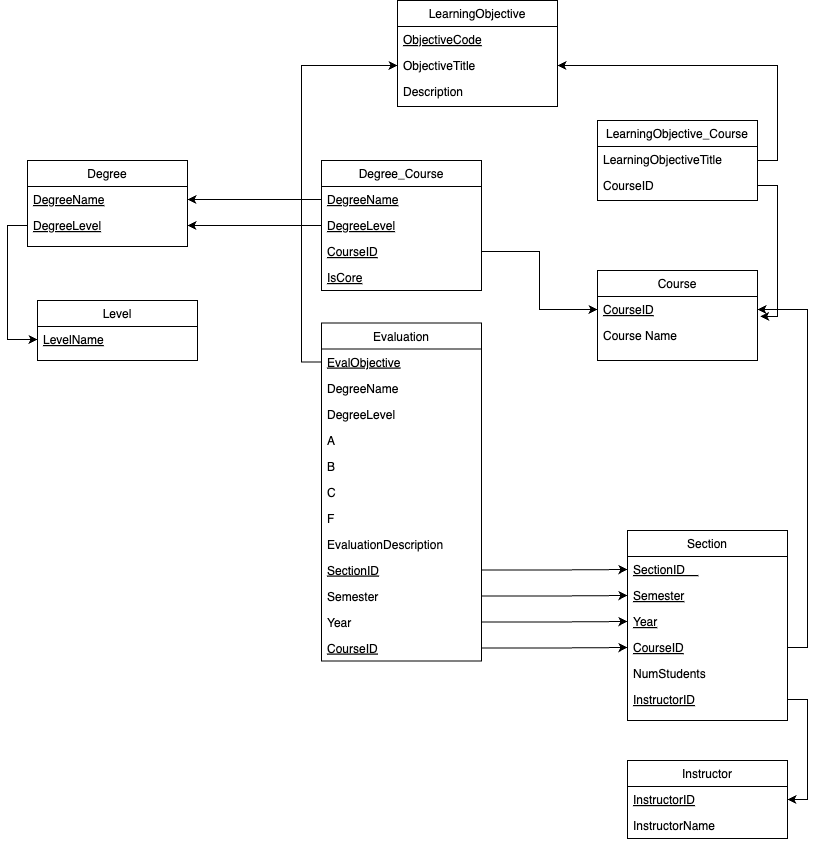

The diagram above was exported from draw.io. Its source (the exported page's mxGraphModel, read from the mxfile embedded in the PNG):
<mxGraphModel dx="1644" dy="857" grid="1" gridSize="10" guides="1" tooltips="1" connect="1" arrows="1" fold="1" page="1" pageScale="1" pageWidth="827" pageHeight="1169" math="0" shadow="0">
  <root>
    <mxCell id="WIyWlLk6GJQsqaUBKTNV-0" />
    <mxCell id="WIyWlLk6GJQsqaUBKTNV-1" parent="WIyWlLk6GJQsqaUBKTNV-0" />
    <mxCell id="zkfFHV4jXpPFQw0GAbJ--6" value="Level" style="swimlane;fontStyle=0;align=center;verticalAlign=top;childLayout=stackLayout;horizontal=1;startSize=26;horizontalStack=0;resizeParent=1;resizeLast=0;collapsible=1;marginBottom=0;rounded=0;shadow=0;strokeWidth=1;" parent="WIyWlLk6GJQsqaUBKTNV-1" vertex="1">
      <mxGeometry x="50" y="440" width="160" height="60" as="geometry">
        <mxRectangle x="130" y="380" width="160" height="26" as="alternateBounds" />
      </mxGeometry>
    </mxCell>
    <mxCell id="zkfFHV4jXpPFQw0GAbJ--7" value="LevelName" style="text;align=left;verticalAlign=top;spacingLeft=4;spacingRight=4;overflow=hidden;rotatable=0;points=[[0,0.5],[1,0.5]];portConstraint=eastwest;fontStyle=4" parent="zkfFHV4jXpPFQw0GAbJ--6" vertex="1">
      <mxGeometry y="26" width="160" height="26" as="geometry" />
    </mxCell>
    <mxCell id="zkfFHV4jXpPFQw0GAbJ--13" value="Degree" style="swimlane;fontStyle=0;align=center;verticalAlign=top;childLayout=stackLayout;horizontal=1;startSize=26;horizontalStack=0;resizeParent=1;resizeLast=0;collapsible=1;marginBottom=0;rounded=0;shadow=0;strokeWidth=1;" parent="WIyWlLk6GJQsqaUBKTNV-1" vertex="1">
      <mxGeometry x="40" y="300" width="160" height="86" as="geometry">
        <mxRectangle x="340" y="380" width="170" height="26" as="alternateBounds" />
      </mxGeometry>
    </mxCell>
    <mxCell id="zkfFHV4jXpPFQw0GAbJ--14" value="DegreeName" style="text;align=left;verticalAlign=top;spacingLeft=4;spacingRight=4;overflow=hidden;rotatable=0;points=[[0,0.5],[1,0.5]];portConstraint=eastwest;fontStyle=4" parent="zkfFHV4jXpPFQw0GAbJ--13" vertex="1">
      <mxGeometry y="26" width="160" height="26" as="geometry" />
    </mxCell>
    <mxCell id="nP9TRuse3CUJ7m9QUZn6-23" value="DegreeLevel" style="text;align=left;verticalAlign=top;spacingLeft=4;spacingRight=4;overflow=hidden;rotatable=0;points=[[0,0.5],[1,0.5]];portConstraint=eastwest;fontStyle=4" parent="zkfFHV4jXpPFQw0GAbJ--13" vertex="1">
      <mxGeometry y="52" width="160" height="26" as="geometry" />
    </mxCell>
    <mxCell id="zkfFHV4jXpPFQw0GAbJ--17" value="Course" style="swimlane;fontStyle=0;align=center;verticalAlign=top;childLayout=stackLayout;horizontal=1;startSize=26;horizontalStack=0;resizeParent=1;resizeLast=0;collapsible=1;marginBottom=0;rounded=0;shadow=0;strokeWidth=1;" parent="WIyWlLk6GJQsqaUBKTNV-1" vertex="1">
      <mxGeometry x="610" y="410" width="160" height="90" as="geometry">
        <mxRectangle x="550" y="140" width="160" height="26" as="alternateBounds" />
      </mxGeometry>
    </mxCell>
    <mxCell id="zkfFHV4jXpPFQw0GAbJ--18" value="CourseID" style="text;align=left;verticalAlign=top;spacingLeft=4;spacingRight=4;overflow=hidden;rotatable=0;points=[[0,0.5],[1,0.5]];portConstraint=eastwest;fontStyle=4" parent="zkfFHV4jXpPFQw0GAbJ--17" vertex="1">
      <mxGeometry y="26" width="160" height="26" as="geometry" />
    </mxCell>
    <mxCell id="zkfFHV4jXpPFQw0GAbJ--21" value="Course Name" style="text;align=left;verticalAlign=top;spacingLeft=4;spacingRight=4;overflow=hidden;rotatable=0;points=[[0,0.5],[1,0.5]];portConstraint=eastwest;rounded=0;shadow=0;html=0;" parent="zkfFHV4jXpPFQw0GAbJ--17" vertex="1">
      <mxGeometry y="52" width="160" height="26" as="geometry" />
    </mxCell>
    <mxCell id="nP9TRuse3CUJ7m9QUZn6-1" value="Section" style="swimlane;fontStyle=0;align=center;verticalAlign=top;childLayout=stackLayout;horizontal=1;startSize=26;horizontalStack=0;resizeParent=1;resizeLast=0;collapsible=1;marginBottom=0;rounded=0;shadow=0;strokeWidth=1;rotation=0;" parent="WIyWlLk6GJQsqaUBKTNV-1" vertex="1">
      <mxGeometry x="640" y="670" width="160" height="190" as="geometry">
        <mxRectangle x="600" y="680" width="160" height="26" as="alternateBounds" />
      </mxGeometry>
    </mxCell>
    <mxCell id="nP9TRuse3CUJ7m9QUZn6-2" value="SectionID    " style="text;align=left;verticalAlign=top;spacingLeft=4;spacingRight=4;overflow=hidden;rotatable=0;points=[[0,0.5],[1,0.5]];portConstraint=eastwest;fontStyle=4" parent="nP9TRuse3CUJ7m9QUZn6-1" vertex="1">
      <mxGeometry y="26" width="160" height="26" as="geometry" />
    </mxCell>
    <mxCell id="nP9TRuse3CUJ7m9QUZn6-3" value="Semester" style="text;align=left;verticalAlign=top;spacingLeft=4;spacingRight=4;overflow=hidden;rotatable=0;points=[[0,0.5],[1,0.5]];portConstraint=eastwest;rounded=0;shadow=0;html=0;fontStyle=4" parent="nP9TRuse3CUJ7m9QUZn6-1" vertex="1">
      <mxGeometry y="52" width="160" height="26" as="geometry" />
    </mxCell>
    <mxCell id="nP9TRuse3CUJ7m9QUZn6-4" value="Year" style="text;align=left;verticalAlign=top;spacingLeft=4;spacingRight=4;overflow=hidden;rotatable=0;points=[[0,0.5],[1,0.5]];portConstraint=eastwest;rounded=0;shadow=0;html=0;fontStyle=4" parent="nP9TRuse3CUJ7m9QUZn6-1" vertex="1">
      <mxGeometry y="78" width="160" height="26" as="geometry" />
    </mxCell>
    <mxCell id="nP9TRuse3CUJ7m9QUZn6-5" value="CourseID" style="text;align=left;verticalAlign=top;spacingLeft=4;spacingRight=4;overflow=hidden;rotatable=0;points=[[0,0.5],[1,0.5]];portConstraint=eastwest;rounded=0;shadow=0;html=0;fontStyle=4" parent="nP9TRuse3CUJ7m9QUZn6-1" vertex="1">
      <mxGeometry y="104" width="160" height="26" as="geometry" />
    </mxCell>
    <mxCell id="nP9TRuse3CUJ7m9QUZn6-6" value="NumStudents" style="text;align=left;verticalAlign=top;spacingLeft=4;spacingRight=4;overflow=hidden;rotatable=0;points=[[0,0.5],[1,0.5]];portConstraint=eastwest;rounded=0;shadow=0;html=0;" parent="nP9TRuse3CUJ7m9QUZn6-1" vertex="1">
      <mxGeometry y="130" width="160" height="26" as="geometry" />
    </mxCell>
    <mxCell id="nP9TRuse3CUJ7m9QUZn6-7" value="InstructorID" style="text;align=left;verticalAlign=top;spacingLeft=4;spacingRight=4;overflow=hidden;rotatable=0;points=[[0,0.5],[1,0.5]];portConstraint=eastwest;rounded=0;shadow=0;html=0;fontStyle=4" parent="nP9TRuse3CUJ7m9QUZn6-1" vertex="1">
      <mxGeometry y="156" width="160" height="26" as="geometry" />
    </mxCell>
    <mxCell id="nP9TRuse3CUJ7m9QUZn6-9" value="Evaluation" style="swimlane;fontStyle=0;align=center;verticalAlign=top;childLayout=stackLayout;horizontal=1;startSize=26;horizontalStack=0;resizeParent=1;resizeLast=0;collapsible=1;marginBottom=0;rounded=0;shadow=0;strokeWidth=1;rotation=0;" parent="WIyWlLk6GJQsqaUBKTNV-1" vertex="1">
      <mxGeometry x="334" y="462.5" width="160" height="338" as="geometry">
        <mxRectangle x="550" y="140" width="160" height="26" as="alternateBounds" />
      </mxGeometry>
    </mxCell>
    <mxCell id="nP9TRuse3CUJ7m9QUZn6-10" value="EvalObjective" style="text;align=left;verticalAlign=top;spacingLeft=4;spacingRight=4;overflow=hidden;rotatable=0;points=[[0,0.5],[1,0.5]];portConstraint=eastwest;fontStyle=4" parent="nP9TRuse3CUJ7m9QUZn6-9" vertex="1">
      <mxGeometry y="26" width="160" height="26" as="geometry" />
    </mxCell>
    <mxCell id="nP9TRuse3CUJ7m9QUZn6-11" value="DegreeName" style="text;align=left;verticalAlign=top;spacingLeft=4;spacingRight=4;overflow=hidden;rotatable=0;points=[[0,0.5],[1,0.5]];portConstraint=eastwest;rounded=0;shadow=0;html=0;" parent="nP9TRuse3CUJ7m9QUZn6-9" vertex="1">
      <mxGeometry y="52" width="160" height="26" as="geometry" />
    </mxCell>
    <mxCell id="nP9TRuse3CUJ7m9QUZn6-12" value="DegreeLevel" style="text;align=left;verticalAlign=top;spacingLeft=4;spacingRight=4;overflow=hidden;rotatable=0;points=[[0,0.5],[1,0.5]];portConstraint=eastwest;rounded=0;shadow=0;html=0;" parent="nP9TRuse3CUJ7m9QUZn6-9" vertex="1">
      <mxGeometry y="78" width="160" height="26" as="geometry" />
    </mxCell>
    <mxCell id="nP9TRuse3CUJ7m9QUZn6-13" value="A" style="text;align=left;verticalAlign=top;spacingLeft=4;spacingRight=4;overflow=hidden;rotatable=0;points=[[0,0.5],[1,0.5]];portConstraint=eastwest;rounded=0;shadow=0;html=0;" parent="nP9TRuse3CUJ7m9QUZn6-9" vertex="1">
      <mxGeometry y="104" width="160" height="26" as="geometry" />
    </mxCell>
    <mxCell id="nP9TRuse3CUJ7m9QUZn6-14" value="B" style="text;align=left;verticalAlign=top;spacingLeft=4;spacingRight=4;overflow=hidden;rotatable=0;points=[[0,0.5],[1,0.5]];portConstraint=eastwest;rounded=0;shadow=0;html=0;" parent="nP9TRuse3CUJ7m9QUZn6-9" vertex="1">
      <mxGeometry y="130" width="160" height="26" as="geometry" />
    </mxCell>
    <mxCell id="nP9TRuse3CUJ7m9QUZn6-16" value="C   " style="text;align=left;verticalAlign=top;spacingLeft=4;spacingRight=4;overflow=hidden;rotatable=0;points=[[0,0.5],[1,0.5]];portConstraint=eastwest;rounded=0;shadow=0;html=0;" parent="nP9TRuse3CUJ7m9QUZn6-9" vertex="1">
      <mxGeometry y="156" width="160" height="26" as="geometry" />
    </mxCell>
    <mxCell id="nP9TRuse3CUJ7m9QUZn6-17" value="F" style="text;align=left;verticalAlign=top;spacingLeft=4;spacingRight=4;overflow=hidden;rotatable=0;points=[[0,0.5],[1,0.5]];portConstraint=eastwest;rounded=0;shadow=0;html=0;" parent="nP9TRuse3CUJ7m9QUZn6-9" vertex="1">
      <mxGeometry y="182" width="160" height="26" as="geometry" />
    </mxCell>
    <mxCell id="nP9TRuse3CUJ7m9QUZn6-18" value="EvaluationDescription" style="text;align=left;verticalAlign=top;spacingLeft=4;spacingRight=4;overflow=hidden;rotatable=0;points=[[0,0.5],[1,0.5]];portConstraint=eastwest;rounded=0;shadow=0;html=0;" parent="nP9TRuse3CUJ7m9QUZn6-9" vertex="1">
      <mxGeometry y="208" width="160" height="26" as="geometry" />
    </mxCell>
    <mxCell id="nP9TRuse3CUJ7m9QUZn6-19" value="SectionID" style="text;align=left;verticalAlign=top;spacingLeft=4;spacingRight=4;overflow=hidden;rotatable=0;points=[[0,0.5],[1,0.5]];portConstraint=eastwest;rounded=0;shadow=0;html=0;fontStyle=4" parent="nP9TRuse3CUJ7m9QUZn6-9" vertex="1">
      <mxGeometry y="234" width="160" height="26" as="geometry" />
    </mxCell>
    <mxCell id="nP9TRuse3CUJ7m9QUZn6-20" value="Semester" style="text;align=left;verticalAlign=top;spacingLeft=4;spacingRight=4;overflow=hidden;rotatable=0;points=[[0,0.5],[1,0.5]];portConstraint=eastwest;rounded=0;shadow=0;html=0;" parent="nP9TRuse3CUJ7m9QUZn6-9" vertex="1">
      <mxGeometry y="260" width="160" height="26" as="geometry" />
    </mxCell>
    <mxCell id="nP9TRuse3CUJ7m9QUZn6-21" value="Year" style="text;align=left;verticalAlign=top;spacingLeft=4;spacingRight=4;overflow=hidden;rotatable=0;points=[[0,0.5],[1,0.5]];portConstraint=eastwest;rounded=0;shadow=0;html=0;" parent="nP9TRuse3CUJ7m9QUZn6-9" vertex="1">
      <mxGeometry y="286" width="160" height="26" as="geometry" />
    </mxCell>
    <mxCell id="nP9TRuse3CUJ7m9QUZn6-22" value="CourseID" style="text;align=left;verticalAlign=top;spacingLeft=4;spacingRight=4;overflow=hidden;rotatable=0;points=[[0,0.5],[1,0.5]];portConstraint=eastwest;rounded=0;shadow=0;html=0;fontStyle=4" parent="nP9TRuse3CUJ7m9QUZn6-9" vertex="1">
      <mxGeometry y="312" width="160" height="26" as="geometry" />
    </mxCell>
    <mxCell id="nP9TRuse3CUJ7m9QUZn6-24" value="Instructor" style="swimlane;fontStyle=0;align=center;verticalAlign=top;childLayout=stackLayout;horizontal=1;startSize=26;horizontalStack=0;resizeParent=1;resizeLast=0;collapsible=1;marginBottom=0;rounded=0;shadow=0;strokeWidth=1;" parent="WIyWlLk6GJQsqaUBKTNV-1" vertex="1">
      <mxGeometry x="640" y="900" width="160" height="78" as="geometry">
        <mxRectangle x="130" y="380" width="160" height="26" as="alternateBounds" />
      </mxGeometry>
    </mxCell>
    <mxCell id="nP9TRuse3CUJ7m9QUZn6-25" value="InstructorID" style="text;align=left;verticalAlign=top;spacingLeft=4;spacingRight=4;overflow=hidden;rotatable=0;points=[[0,0.5],[1,0.5]];portConstraint=eastwest;fontStyle=4" parent="nP9TRuse3CUJ7m9QUZn6-24" vertex="1">
      <mxGeometry y="26" width="160" height="26" as="geometry" />
    </mxCell>
    <mxCell id="nP9TRuse3CUJ7m9QUZn6-26" value="InstructorName" style="text;align=left;verticalAlign=top;spacingLeft=4;spacingRight=4;overflow=hidden;rotatable=0;points=[[0,0.5],[1,0.5]];portConstraint=eastwest;" parent="nP9TRuse3CUJ7m9QUZn6-24" vertex="1">
      <mxGeometry y="52" width="160" height="26" as="geometry" />
    </mxCell>
    <mxCell id="nP9TRuse3CUJ7m9QUZn6-72" style="edgeStyle=orthogonalEdgeStyle;rounded=0;orthogonalLoop=1;jettySize=auto;html=1;exitX=1;exitY=0.5;exitDx=0;exitDy=0;" parent="WIyWlLk6GJQsqaUBKTNV-1" source="nP9TRuse3CUJ7m9QUZn6-27" target="nP9TRuse3CUJ7m9QUZn6-39" edge="1">
      <mxGeometry relative="1" as="geometry" />
    </mxCell>
    <mxCell id="nP9TRuse3CUJ7m9QUZn6-27" value="LearningObjective_Course" style="swimlane;fontStyle=0;align=center;verticalAlign=top;childLayout=stackLayout;horizontal=1;startSize=26;horizontalStack=0;resizeParent=1;resizeLast=0;collapsible=1;marginBottom=0;rounded=0;shadow=0;strokeWidth=1;" parent="WIyWlLk6GJQsqaUBKTNV-1" vertex="1">
      <mxGeometry x="610" y="260" width="160" height="80" as="geometry">
        <mxRectangle x="130" y="380" width="160" height="26" as="alternateBounds" />
      </mxGeometry>
    </mxCell>
    <mxCell id="nP9TRuse3CUJ7m9QUZn6-28" value="LearningObjectiveTitle" style="text;align=left;verticalAlign=top;spacingLeft=4;spacingRight=4;overflow=hidden;rotatable=0;points=[[0,0.5],[1,0.5]];portConstraint=eastwest;" parent="nP9TRuse3CUJ7m9QUZn6-27" vertex="1">
      <mxGeometry y="26" width="160" height="26" as="geometry" />
    </mxCell>
    <mxCell id="nP9TRuse3CUJ7m9QUZn6-70" value="CourseID" style="text;align=left;verticalAlign=top;spacingLeft=4;spacingRight=4;overflow=hidden;rotatable=0;points=[[0,0.5],[1,0.5]];portConstraint=eastwest;" parent="nP9TRuse3CUJ7m9QUZn6-27" vertex="1">
      <mxGeometry y="52" width="160" height="26" as="geometry" />
    </mxCell>
    <mxCell id="nP9TRuse3CUJ7m9QUZn6-30" value="Degree_Course" style="swimlane;fontStyle=0;align=center;verticalAlign=top;childLayout=stackLayout;horizontal=1;startSize=26;horizontalStack=0;resizeParent=1;resizeLast=0;collapsible=1;marginBottom=0;rounded=0;shadow=0;strokeWidth=1;" parent="WIyWlLk6GJQsqaUBKTNV-1" vertex="1">
      <mxGeometry x="334" y="300" width="160" height="130" as="geometry">
        <mxRectangle x="340" y="380" width="170" height="26" as="alternateBounds" />
      </mxGeometry>
    </mxCell>
    <mxCell id="nP9TRuse3CUJ7m9QUZn6-31" value="DegreeName" style="text;align=left;verticalAlign=top;spacingLeft=4;spacingRight=4;overflow=hidden;rotatable=0;points=[[0,0.5],[1,0.5]];portConstraint=eastwest;fontStyle=4" parent="nP9TRuse3CUJ7m9QUZn6-30" vertex="1">
      <mxGeometry y="26" width="160" height="26" as="geometry" />
    </mxCell>
    <mxCell id="nP9TRuse3CUJ7m9QUZn6-32" value="DegreeLevel" style="text;align=left;verticalAlign=top;spacingLeft=4;spacingRight=4;overflow=hidden;rotatable=0;points=[[0,0.5],[1,0.5]];portConstraint=eastwest;fontStyle=4" parent="nP9TRuse3CUJ7m9QUZn6-30" vertex="1">
      <mxGeometry y="52" width="160" height="26" as="geometry" />
    </mxCell>
    <mxCell id="nP9TRuse3CUJ7m9QUZn6-35" value="CourseID" style="text;align=left;verticalAlign=top;spacingLeft=4;spacingRight=4;overflow=hidden;rotatable=0;points=[[0,0.5],[1,0.5]];portConstraint=eastwest;fontStyle=4" parent="nP9TRuse3CUJ7m9QUZn6-30" vertex="1">
      <mxGeometry y="78" width="160" height="26" as="geometry" />
    </mxCell>
    <mxCell id="nP9TRuse3CUJ7m9QUZn6-34" value="IsCore" style="text;align=left;verticalAlign=top;spacingLeft=4;spacingRight=4;overflow=hidden;rotatable=0;points=[[0,0.5],[1,0.5]];portConstraint=eastwest;fontStyle=4" parent="nP9TRuse3CUJ7m9QUZn6-30" vertex="1">
      <mxGeometry y="104" width="160" height="26" as="geometry" />
    </mxCell>
    <mxCell id="nP9TRuse3CUJ7m9QUZn6-36" value="LearningObjective" style="swimlane;fontStyle=0;align=center;verticalAlign=top;childLayout=stackLayout;horizontal=1;startSize=26;horizontalStack=0;resizeParent=1;resizeLast=0;collapsible=1;marginBottom=0;rounded=0;shadow=0;strokeWidth=1;" parent="WIyWlLk6GJQsqaUBKTNV-1" vertex="1">
      <mxGeometry x="410" y="140" width="160" height="106" as="geometry">
        <mxRectangle x="130" y="380" width="160" height="26" as="alternateBounds" />
      </mxGeometry>
    </mxCell>
    <mxCell id="nP9TRuse3CUJ7m9QUZn6-37" value="ObjectiveCode" style="text;align=left;verticalAlign=top;spacingLeft=4;spacingRight=4;overflow=hidden;rotatable=0;points=[[0,0.5],[1,0.5]];portConstraint=eastwest;fontStyle=4" parent="nP9TRuse3CUJ7m9QUZn6-36" vertex="1">
      <mxGeometry y="26" width="160" height="26" as="geometry" />
    </mxCell>
    <mxCell id="nP9TRuse3CUJ7m9QUZn6-39" value="ObjectiveTitle" style="text;align=left;verticalAlign=top;spacingLeft=4;spacingRight=4;overflow=hidden;rotatable=0;points=[[0,0.5],[1,0.5]];portConstraint=eastwest;" parent="nP9TRuse3CUJ7m9QUZn6-36" vertex="1">
      <mxGeometry y="52" width="160" height="26" as="geometry" />
    </mxCell>
    <mxCell id="nP9TRuse3CUJ7m9QUZn6-40" value="Description" style="text;align=left;verticalAlign=top;spacingLeft=4;spacingRight=4;overflow=hidden;rotatable=0;points=[[0,0.5],[1,0.5]];portConstraint=eastwest;" parent="nP9TRuse3CUJ7m9QUZn6-36" vertex="1">
      <mxGeometry y="78" width="160" height="26" as="geometry" />
    </mxCell>
    <mxCell id="nP9TRuse3CUJ7m9QUZn6-42" style="edgeStyle=orthogonalEdgeStyle;rounded=0;orthogonalLoop=1;jettySize=auto;html=1;exitX=0;exitY=0.5;exitDx=0;exitDy=0;entryX=0;entryY=0.5;entryDx=0;entryDy=0;" parent="WIyWlLk6GJQsqaUBKTNV-1" source="nP9TRuse3CUJ7m9QUZn6-23" target="zkfFHV4jXpPFQw0GAbJ--7" edge="1">
      <mxGeometry relative="1" as="geometry" />
    </mxCell>
    <mxCell id="nP9TRuse3CUJ7m9QUZn6-46" style="edgeStyle=orthogonalEdgeStyle;rounded=0;orthogonalLoop=1;jettySize=auto;html=1;exitX=0;exitY=0.5;exitDx=0;exitDy=0;entryX=1;entryY=0.5;entryDx=0;entryDy=0;" parent="WIyWlLk6GJQsqaUBKTNV-1" source="nP9TRuse3CUJ7m9QUZn6-31" target="zkfFHV4jXpPFQw0GAbJ--14" edge="1">
      <mxGeometry relative="1" as="geometry" />
    </mxCell>
    <mxCell id="nP9TRuse3CUJ7m9QUZn6-47" style="edgeStyle=orthogonalEdgeStyle;rounded=0;orthogonalLoop=1;jettySize=auto;html=1;exitX=0;exitY=0.5;exitDx=0;exitDy=0;" parent="WIyWlLk6GJQsqaUBKTNV-1" source="nP9TRuse3CUJ7m9QUZn6-32" target="nP9TRuse3CUJ7m9QUZn6-23" edge="1">
      <mxGeometry relative="1" as="geometry" />
    </mxCell>
    <mxCell id="nP9TRuse3CUJ7m9QUZn6-58" style="edgeStyle=orthogonalEdgeStyle;rounded=0;orthogonalLoop=1;jettySize=auto;html=1;exitX=1;exitY=0.5;exitDx=0;exitDy=0;entryX=0;entryY=0.5;entryDx=0;entryDy=0;" parent="WIyWlLk6GJQsqaUBKTNV-1" source="nP9TRuse3CUJ7m9QUZn6-35" target="zkfFHV4jXpPFQw0GAbJ--18" edge="1">
      <mxGeometry relative="1" as="geometry" />
    </mxCell>
    <mxCell id="nP9TRuse3CUJ7m9QUZn6-59" style="edgeStyle=orthogonalEdgeStyle;rounded=0;orthogonalLoop=1;jettySize=auto;html=1;exitX=1;exitY=0.5;exitDx=0;exitDy=0;entryX=1;entryY=0.5;entryDx=0;entryDy=0;" parent="WIyWlLk6GJQsqaUBKTNV-1" source="nP9TRuse3CUJ7m9QUZn6-7" target="nP9TRuse3CUJ7m9QUZn6-24" edge="1">
      <mxGeometry relative="1" as="geometry" />
    </mxCell>
    <mxCell id="nP9TRuse3CUJ7m9QUZn6-61" style="edgeStyle=orthogonalEdgeStyle;rounded=0;orthogonalLoop=1;jettySize=auto;html=1;exitX=1;exitY=0.5;exitDx=0;exitDy=0;entryX=0;entryY=0.5;entryDx=0;entryDy=0;" parent="WIyWlLk6GJQsqaUBKTNV-1" source="nP9TRuse3CUJ7m9QUZn6-20" target="nP9TRuse3CUJ7m9QUZn6-3" edge="1">
      <mxGeometry relative="1" as="geometry" />
    </mxCell>
    <mxCell id="nP9TRuse3CUJ7m9QUZn6-62" style="edgeStyle=orthogonalEdgeStyle;rounded=0;orthogonalLoop=1;jettySize=auto;html=1;exitX=1;exitY=0.5;exitDx=0;exitDy=0;entryX=0;entryY=0.5;entryDx=0;entryDy=0;" parent="WIyWlLk6GJQsqaUBKTNV-1" source="nP9TRuse3CUJ7m9QUZn6-21" target="nP9TRuse3CUJ7m9QUZn6-4" edge="1">
      <mxGeometry relative="1" as="geometry" />
    </mxCell>
    <mxCell id="nP9TRuse3CUJ7m9QUZn6-64" style="edgeStyle=orthogonalEdgeStyle;rounded=0;orthogonalLoop=1;jettySize=auto;html=1;exitX=1;exitY=0.5;exitDx=0;exitDy=0;entryX=0;entryY=0.5;entryDx=0;entryDy=0;" parent="WIyWlLk6GJQsqaUBKTNV-1" source="nP9TRuse3CUJ7m9QUZn6-22" target="nP9TRuse3CUJ7m9QUZn6-5" edge="1">
      <mxGeometry relative="1" as="geometry" />
    </mxCell>
    <mxCell id="nP9TRuse3CUJ7m9QUZn6-68" style="edgeStyle=orthogonalEdgeStyle;rounded=0;orthogonalLoop=1;jettySize=auto;html=1;exitX=1;exitY=0.5;exitDx=0;exitDy=0;" parent="WIyWlLk6GJQsqaUBKTNV-1" source="nP9TRuse3CUJ7m9QUZn6-19" target="nP9TRuse3CUJ7m9QUZn6-2" edge="1">
      <mxGeometry relative="1" as="geometry" />
    </mxCell>
    <mxCell id="nP9TRuse3CUJ7m9QUZn6-69" style="edgeStyle=orthogonalEdgeStyle;rounded=0;orthogonalLoop=1;jettySize=auto;html=1;exitX=1;exitY=0.5;exitDx=0;exitDy=0;entryX=1;entryY=0.5;entryDx=0;entryDy=0;" parent="WIyWlLk6GJQsqaUBKTNV-1" source="nP9TRuse3CUJ7m9QUZn6-5" target="zkfFHV4jXpPFQw0GAbJ--18" edge="1">
      <mxGeometry relative="1" as="geometry" />
    </mxCell>
    <mxCell id="nP9TRuse3CUJ7m9QUZn6-71" style="edgeStyle=orthogonalEdgeStyle;rounded=0;orthogonalLoop=1;jettySize=auto;html=1;exitX=1;exitY=0.5;exitDx=0;exitDy=0;entryX=1.017;entryY=0.765;entryDx=0;entryDy=0;entryPerimeter=0;" parent="WIyWlLk6GJQsqaUBKTNV-1" source="nP9TRuse3CUJ7m9QUZn6-70" target="zkfFHV4jXpPFQw0GAbJ--18" edge="1">
      <mxGeometry relative="1" as="geometry" />
    </mxCell>
    <mxCell id="87X9767IlZ9xC4RNiDD7-0" style="edgeStyle=orthogonalEdgeStyle;rounded=0;orthogonalLoop=1;jettySize=auto;html=1;exitX=0;exitY=0.5;exitDx=0;exitDy=0;" edge="1" parent="WIyWlLk6GJQsqaUBKTNV-1" source="nP9TRuse3CUJ7m9QUZn6-10" target="nP9TRuse3CUJ7m9QUZn6-39">
      <mxGeometry relative="1" as="geometry" />
    </mxCell>
  </root>
</mxGraphModel>